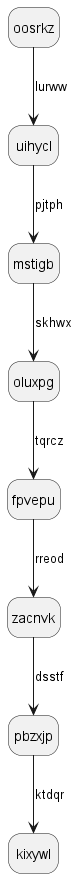

The diagram above was rendered by PlantUML. Its source (embedded in the PNG):
@startuml
hide empty description
state oosrkz
oosrkz --> uihycl : lurww
uihycl --> mstigb : pjtph
mstigb --> oluxpg : skhwx
oluxpg --> fpvepu : tqrcz
fpvepu --> zacnvk : rreod
zacnvk --> pbzxjp : dsstf
pbzxjp --> kixywl : ktdqr
@enduml